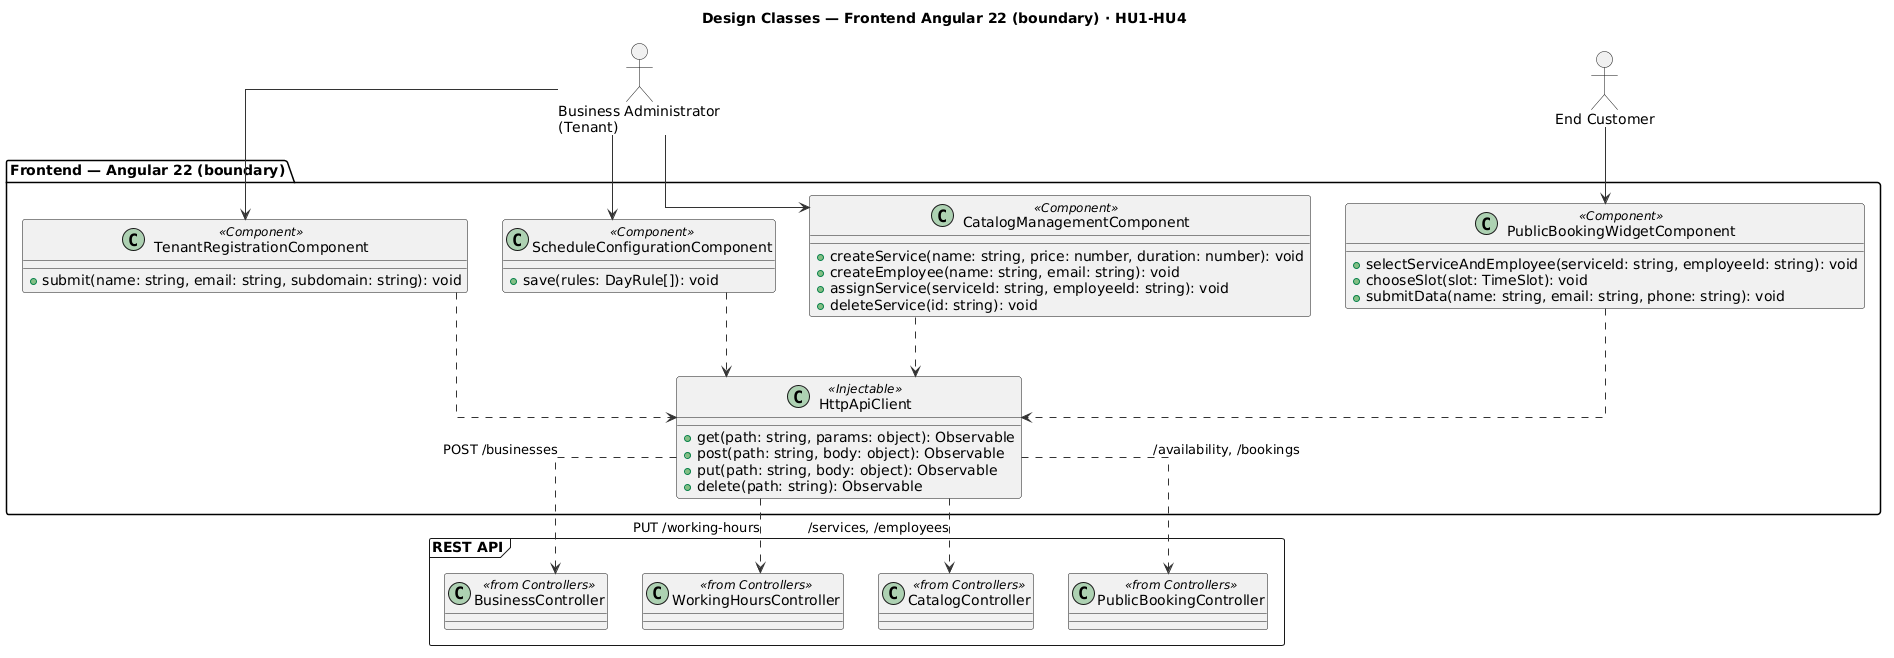

The diagram above was rendered by PlantUML. Its source (embedded in the PNG):
@startuml classes_design_frontend
' =====================================================================
' Design Classes — package "Frontend — Angular 22 (boundary)" (HU1-HU4)
' Detail of classes_design.puml. One component per user story; all
' consume the API through a shared HttpApiClient over REST/HTTPS.
' =====================================================================
allowmixing
skinparam shadowing false
skinparam defaultFontName "Helvetica"
skinparam backgroundColor White
skinparam ArrowColor #333333
skinparam linetype ortho

title Design Classes — Frontend Angular 22 (boundary) · HU1-HU4

actor "Business Administrator\n(Tenant)" as admin
actor "End Customer" as customer

package "Frontend — Angular 22 (boundary)" {
  class TenantRegistrationComponent <<Component>> {
    + submit(name: string, email: string, subdomain: string): void
  }
  class ScheduleConfigurationComponent <<Component>> {
    + save(rules: DayRule[]): void
  }
  class CatalogManagementComponent <<Component>> {
    + createService(name: string, price: number, duration: number): void
    + createEmployee(name: string, email: string): void
    + assignService(serviceId: string, employeeId: string): void
    + deleteService(id: string): void
  }
  class PublicBookingWidgetComponent <<Component>> {
    + selectServiceAndEmployee(serviceId: string, employeeId: string): void
    + chooseSlot(slot: TimeSlot): void
    + submitData(name: string, email: string, phone: string): void
  }
  class HttpApiClient <<Injectable>> {
    + get(path: string, params: object): Observable
    + post(path: string, body: object): Observable
    + put(path: string, body: object): Observable
    + delete(path: string): Observable
  }
}

' ---- external reference (Controllers package) ----
package "«REST API»" <<Frame>> {
  class BusinessController <<from Controllers>>
  class WorkingHoursController <<from Controllers>>
  class CatalogController <<from Controllers>>
  class PublicBookingController <<from Controllers>>
}

' ---- actors -> components ----
admin --> TenantRegistrationComponent
admin --> ScheduleConfigurationComponent
admin --> CatalogManagementComponent
customer --> PublicBookingWidgetComponent

' ---- components use the shared API client ----
TenantRegistrationComponent ..> HttpApiClient
ScheduleConfigurationComponent ..> HttpApiClient
CatalogManagementComponent ..> HttpApiClient
PublicBookingWidgetComponent ..> HttpApiClient

' ---- API client -> controllers (REST / HTTPS) ----
HttpApiClient ..> BusinessController : POST /businesses
HttpApiClient ..> WorkingHoursController : PUT /working-hours
HttpApiClient ..> CatalogController : /services, /employees
HttpApiClient ..> PublicBookingController : /availability, /bookings
@enduml